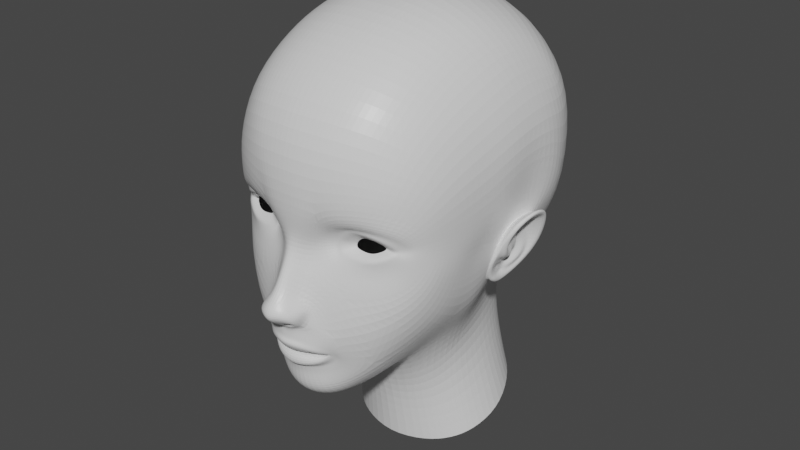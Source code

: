 # Source: Modelo_cabeza-OREJAS.blend  (saved by Blender 3.1.7; exported with 4.5.12 LTS)
import bpy
from mathutils import Matrix  # noqa: F401  (used for matrix-valued properties, if any)

bpy.ops.wm.read_factory_settings(use_empty=True)
scene = bpy.context.scene
scene.name = 'Scene'

# ---- collections
col_collection = bpy.data.collections.new('Collection'); scene.collection.children.link(col_collection)
col_vistas_referencia = bpy.data.collections.new('Vistas referencia'); col_collection.children.link(col_vistas_referencia)

# ---- materials (node trees are filled in below, after node groups)
mat_material = bpy.data.materials.new('Material')
mat_material.alpha_threshold = 0.0
mat_material.use_transparent_shadow = False
mat_material.line_color = (0.0, 0.0, 0.0, 1.0)

# ---- material node trees
mat_material.use_nodes = True; mat_material.node_tree.nodes.clear()
_N = mat_material.node_tree.nodes; _L = mat_material.node_tree.links
n0 = _N.new('ShaderNodeOutputMaterial'); n0.name = 'Material Output'; n0.location = (300, 300)
n1 = _N.new('ShaderNodeBsdfPrincipled'); n1.name = 'Principled BSDF'; n1.location = (10, 300)
n1.distribution = 'GGX'
n1.subsurface_method = 'RANDOM_WALK_SKIN'
n1.inputs[2].default_value = 0.4
n1.inputs[3].default_value = 1.45
n1.inputs[27].default_value = (0.0, 0.0, 0.0, 1.0)
n1.inputs[28].default_value = 1.0
_L.new(n1.outputs[0], n0.inputs[0])
n0.is_active_output = True

# ---- world
world_world = bpy.data.worlds.new('World'); scene.world = world_world
world_world.use_nodes = True; world_world.node_tree.nodes.clear()
_N = world_world.node_tree.nodes; _L = world_world.node_tree.links
n0 = _N.new('ShaderNodeOutputWorld'); n0.name = 'World Output'; n0.location = (300, 300)
n1 = _N.new('ShaderNodeBackground'); n1.name = 'Background'; n1.location = (10, 300)
n1.inputs[0].default_value = (0.05088, 0.05088, 0.05088, 1.0)
_L.new(n1.outputs[0], n0.inputs[0])
n0.is_active_output = True
world_world.color = (0.05088, 0.05088, 0.05088)
world_world.use_sun_shadow = False
world_world.sun_shadow_jitter_overblur = 0.0

# ---- meshes
me_cube = bpy.data.meshes.new('Cube')
me_cube.from_pydata([(0.4284, 0.1149, 1.706), (0.4789, 0.152, 1.985), (0.4416, -0.0964, 1.67), (0.5636, -0.1312, 1.914), (0.3775, 0.3472, 1.779), (0.4179, 0.4085, 2.028), (0.3083, 0.5007, 1.826), (0.3414, 0.5683, 2.06), (0.207, 0.5827, 1.85), (0.2333, 0.6476, 2.085), (0.3863, -0.2311, 1.525), (0.4905, -0.2912, 1.811), (0.2596, -0.3384, 1.418), (0.3446, -0.4805, 1.665), (0.0, -0.3951, 1.322), (0.0, -0.5123, 1.483), (0.1098, 0.6183, 1.857), (0.126, 0.6803, 2.09), (0.0, 0.6399, 1.861), (0.0, 0.7063, 2.088), (0.4524, 0.1588, 1.388), (0.4296, -0.0502, 1.291), (0.3948, 0.3637, 1.464), (0.3083, 0.5293, 1.52), (0.207, 0.604, 1.549), (0.3433, -0.1722, 1.219), (0.2272, -0.2637, 1.166), (0.0, -0.325, 1.13), (0.1174, 0.6347, 1.561), (0.0, 0.6515, 1.569), (0.5512, 0.2247, 0.9566), (0.5027, 0.007796, 0.8805), (0.4748, 0.4617, 1.055), (0.3276, 0.6273, 1.119), (0.1996, 0.6926, 1.14), (0.4092, -0.11, 0.8356), (0.2704, -0.2136, 0.8069), (0.0, -0.2871, 0.7896), (0.1111, 0.7119, 1.153), (0.0, 0.726, 1.154), (0.2785, -0.6854, 1.61), (0.0, -0.6531, 1.525), (0.2232, -0.8348, 1.563), (0.0, -0.8025, 1.515), (0.1312, -0.9533, 1.529), (0.0, -0.9937, 1.507), (0.1557, -1.044, 1.592), (0.0, -1.089, 1.578), (0.2681, -0.9311, 1.637), (0.5833, 0.01755, 2.103), (0.6671, -0.2146, 2.094), (0.5052, 0.5351, 2.238), (0.398, 0.6845, 2.272), (0.2702, 0.7639, 2.296), (0.6562, -0.382, 2.04), (0.4631, -0.6213, 1.833), (0.1466, 0.8202, 2.306), (0.0, 0.8441, 2.311), (0.384, -0.8004, 1.715), (0.5877, 0.3548, 2.216), (0.6255, 0.1861, 2.202), (0.5957, 0.6293, 2.444), (0.4649, 0.7912, 2.48), (0.3185, 0.8853, 2.497), (0.167, 0.9322, 2.505), (0.0, 0.9476, 2.504), (0.702, 0.4348, 2.404), (0.7036, 0.2591, 2.344), (0.7308, -0.28, 2.367), (0.7199, -0.377, 2.342), (0.7545, -0.2455, 2.526), (0.7436, -0.3462, 2.544), (0.8034, -0.1961, 2.622), (0.809, -0.2918, 2.745), (0.8034, -0.101, 2.684), (0.8237, -0.1288, 2.847), (0.8216, 0.4336, 2.677), (0.7875, 0.2652, 2.532), (0.8527, 0.2792, 2.852), (0.8364, 0.1874, 2.665), (0.8034, 0.05834, 2.695), (0.8237, 0.06385, 2.885), (0.69, 0.6699, 2.728), (0.8017, 0.4501, 3.189), (0.7035, 0.6406, 3.214), (0.5335, 0.8537, 2.761), (0.3788, 0.9427, 2.788), (0.2092, 0.999, 2.792), (0.0, 1.027, 2.798), (0.5575, 0.7814, 3.243), (0.3883, 0.8834, 3.276), (0.2203, 0.9367, 3.299), (0.0, 0.9799, 3.311), (0.8428, 0.2525, 3.19), (0.8537, 0.05052, 3.174), (0.8502, -0.1555, 3.132), (0.8237, -0.3244, 3.072), (0.7439, -0.2494, 3.439), (0.7285, -0.4738, 3.365), (0.7293, -0.02204, 3.503), (0.7168, 0.1949, 3.494), (0.7079, 0.3848, 3.45), (0.6235, 0.4446, 3.552), (0.4907, 0.5193, 3.641), (0.3328, 0.5748, 3.7), (0.1855, 0.6081, 3.732), (0.0, 0.6358, 3.747), (0.5741, -0.607, 3.544), (0.5815, -0.356, 3.647), (0.5828, -0.09169, 3.707), (0.5926, 0.1767, 3.673), (0.4431, -0.687, 3.633), (0.4412, -0.4143, 3.757), (0.4422, -0.1238, 3.812), (0.4526, 0.1842, 3.775), (0.3155, 0.196, 3.839), (0.3074, -0.1313, 3.867), (0.3134, -0.4543, 3.799), (0.317, -0.7359, 3.673), (0.1765, -0.7715, 3.694), (0.173, -0.4838, 3.831), (0.173, -0.1405, 3.902), (0.173, 0.2098, 3.877), (0.0, -0.7812, 3.703), (0.0, -0.4983, 3.837), (0.0, 0.2316, 3.891), (0.0, -0.1284, 3.915), (0.0, -1.121, 1.651), (0.1557, -1.078, 1.667), (0.2681, -1.001, 1.707), (0.4378, -0.9145, 1.85), (0.5725, -0.7621, 1.983), (0.6714, -0.615, 2.144), (0.7199, -0.5358, 2.357), (0.7436, -0.5064, 2.51), (0.7627, -0.5006, 2.679), (0.7941, -0.5453, 3.002), (0.6927, -0.7238, 3.241), (0.5741, -0.8495, 3.348), (0.4431, -0.9492, 3.422), (0.317, -1.008, 3.454), (0.1765, -1.038, 3.473), (0.0, -1.058, 3.475), (0.4535, -1.026, 2.124), (0.591, -0.9072, 2.208), (0.6729, -0.7786, 2.315), (0.7168, -0.6912, 2.445), (0.7217, -0.6475, 2.547), (0.7313, -0.6378, 2.672), (0.745, -0.7057, 2.907), (0.6539, -0.8783, 3.038), (0.5149, -1.003, 3.102), (0.3755, -1.087, 3.133), (0.2578, -1.139, 3.153), (0.1495, -1.164, 3.156), (0.0, -1.179, 3.162), (0.3335, -1.067, 2.357), (0.5315, -0.9604, 2.375), (0.6369, -0.8458, 2.439), (0.6801, -0.7767, 2.529), (0.6915, -0.748, 2.603), (0.6964, -0.7396, 2.679), (0.6895, -0.8104, 2.81), (0.5891, -0.9456, 2.888), (0.4535, -1.048, 2.911), (0.3144, -1.112, 2.894), (0.1849, -1.146, 2.846), (0.135, -1.094, 2.696), (0.1049, -1.068, 2.59), (0.1171, -1.108, 2.441), (0.04446, -1.177, 2.479), (0.04449, -1.121, 2.605), (0.08681, -1.136, 2.722), (0.09805, -1.17, 2.853), (0.0, -1.202, 2.499), (0.0, -1.143, 2.613), (0.0, -1.155, 2.736), (0.0, -1.171, 2.855), (0.0, -1.268, 2.39), (0.05884, -1.226, 2.354), (0.09491, -1.158, 2.312), (0.1888, -1.121, 2.25), (0.2908, -1.102, 2.068), (0.3291, -1.007, 1.877), (0.2236, -1.044, 1.788), (0.1241, -1.088, 1.75), (0.0, -1.121, 1.732), (0.05876, -1.203, 2.022), (0.0, -1.14, 1.805), (0.1443, -1.157, 2.206), (0.1213, -1.171, 2.133), (0.165, -1.164, 1.999), (0.2323, -1.103, 1.97), (0.2733, -1.05, 1.923), (0.1982, -1.068, 1.853), (0.1241, -1.105, 1.823), (0.0, -1.213, 2.012), (0.04184, -1.206, 2.1), (0.0, -1.2, 2.085), (0.103, -1.292, 2.254), (0.09968, -1.241, 2.291), (0.1528, -1.189, 2.245), (0.1116, -1.301, 2.217), (0.1293, -1.246, 2.186), (0.06395, -1.288, 2.305), (0.0, -1.327, 2.312), (0.05635, -1.336, 2.266), (0.0, -1.353, 2.273), (0.0, -1.361, 2.212), (0.04225, -1.351, 2.221), (0.0, -1.32, 2.176), (0.08511, -1.259, 2.159), (0.1053, -1.25, 2.153), (0.09, -1.224, 2.134), (0.06257, -1.223, 2.114), (0.0, -1.223, 2.11), (0.0385, -1.237, 2.129), (0.0, -1.242, 2.13), (0.0352, -1.272, 2.145), (0.07929, -1.199, 2.221), (0.09333, -1.198, 2.213), (0.0469, -1.189, 2.192), (0.04461, -1.208, 2.209), (0.07836, -1.222, 1.995), (0.165, -1.169, 1.958), (0.2112, -1.11, 1.941), (0.229, -1.084, 1.931), (0.1954, -1.11, 1.878), (0.1241, -1.167, 1.841), (0.0, -1.194, 1.817), (0.0, -1.238, 1.992), (0.0, -1.186, 1.925), (0.06794, -1.177, 1.922), (0.1601, -1.114, 1.927), (0.2017, -1.095, 1.927), (0.0, -1.184, 1.906), (0.09432, -1.166, 1.904), (0.1776, -1.099, 1.912), (0.229, -0.999, 1.921), (0.0, -1.116, 1.925), (0.06794, -1.107, 1.922), (0.1601, -1.044, 1.927), (0.2017, -1.025, 1.927), (0.0, -1.113, 1.906), (0.09432, -1.096, 1.904), (0.1776, -1.029, 1.912), (0.1769, -1.034, 2.675), (0.1742, -1.031, 2.593), (0.2279, -1.046, 2.512), (0.2276, -1.07, 2.755), (0.3164, -1.076, 2.8), (0.4263, -1.039, 2.814), (0.5515, -0.9701, 2.797), (0.6257, -0.8881, 2.752), (0.6552, -0.8169, 2.677), (0.6582, -0.816, 2.635), (0.6485, -0.8306, 2.585), (0.6091, -0.8735, 2.531), (0.4871, -0.9613, 2.474), (0.3466, -1.028, 2.462), (0.2658, -1.013, 2.739), (0.3365, -1.015, 2.772), (0.422, -1.001, 2.782), (0.5253, -0.9612, 2.767), (0.5917, -0.8934, 2.721), (0.6209, -0.846, 2.669), (0.6234, -0.8487, 2.64), (0.6185, -0.8657, 2.611), (0.577, -0.8989, 2.565), (0.4777, -0.9619, 2.528), (0.3612, -1.01, 2.519), (0.2584, -1.021, 2.552), (0.2152, -0.995, 2.604), (0.225, -0.9991, 2.673), (0.3585, -0.9949, 2.743), (0.3049, -0.9945, 2.707), (0.2593, -0.9836, 2.652), (0.2609, -0.9898, 2.61), (0.2812, -0.9916, 2.598), (0.3649, -0.9923, 2.583), (0.4632, -0.9765, 2.584), (0.5443, -0.9267, 2.624), (0.5638, -0.9084, 2.641), (0.5662, -0.899, 2.649), (0.5638, -0.899, 2.662), (0.5505, -0.923, 2.689), (0.5016, -0.9662, 2.73), (0.4224, -0.9907, 2.745), (0.3475, -1.005, 2.757), (0.4222, -0.9959, 2.764), (0.5135, -0.9637, 2.748), (0.5711, -0.9082, 2.705), (0.5923, -0.8725, 2.666), (0.5948, -0.8739, 2.645), (0.5911, -0.887, 2.626), (0.5607, -0.9128, 2.595), (0.4705, -0.9692, 2.556), (0.363, -1.001, 2.551), (0.2698, -1.006, 2.575), (0.238, -0.9924, 2.607), (0.2421, -0.9914, 2.662), (0.2853, -1.004, 2.723), (0.3892, -0.9463, 2.706), (0.3589, -0.946, 2.686), (0.3332, -0.9399, 2.655), (0.3341, -0.9434, 2.631), (0.3456, -0.9444, 2.624), (0.3928, -0.9448, 2.616), (0.4483, -0.9359, 2.616), (0.494, -0.9078, 2.639), (0.505, -0.8975, 2.649), (0.5064, -0.8921, 2.653), (0.505, -0.8921, 2.661), (0.4976, -0.9057, 2.676), (0.47, -0.9301, 2.699), (0.4252, -0.9439, 2.708), (0.6901, -0.1947, 2.213), (0.6563, -0.08671, 2.167), (0.6924, 0.03955, 2.244), (0.7273, 0.1093, 2.321), (0.7687, 0.1493, 2.459), (0.8215, 0.124, 2.603), (0.7302, -0.22, 2.341), (0.7659, -0.1916, 2.468), (0.7886, -0.1327, 2.58), (0.8033, -0.06713, 2.609), (0.8125, 0.05458, 2.621), (0.7171, -0.09316, 2.155), (0.9251, 0.05458, 2.695), (0.9133, 0.133, 2.621), (0.8673, 0.1656, 2.454), (0.8095, 0.1273, 2.314), (0.7582, 0.03308, 2.22), (0.9276, -0.0491, 2.714), (0.8741, -0.1688, 2.652), (0.7497, -0.2045, 2.35), (0.7039, -0.1852, 2.22), (0.81, -0.1992, 2.508), (0.9381, -0.0491, 2.667), (0.9356, 0.04239, 2.643), (0.9238, 0.07276, 2.611), (0.8778, 0.1046, 2.464), (0.82, 0.07986, 2.332), (0.7687, 0.003958, 2.241), (0.7276, -0.0891, 2.193), (0.7291, -0.1684, 2.242), (0.9069, -0.1444, 2.615), (0.7325, -0.1407, 2.307), (0.8427, -0.17, 2.51), (0.7813, -0.1786, 2.4), (0.7623, -0.1866, 2.375), (0.7431, -0.1429, 2.329), (0.7422, -0.1271, 2.328), (0.7286, -0.1234, 2.306), (0.7217, -0.09099, 2.275), (0.0, -1.133, 1.78), (0.2076, -1.059, 1.83), (0.2539, -1.103, 2.005), (0.1578, -1.167, 2.04), (0.2938, -1.034, 1.901), (0.1241, -1.099, 1.797), (0.05253, -1.204, 2.05), (0.0, -1.208, 2.038), (0.7607, -0.002269, 2.354), (0.7336, -0.04832, 2.301), (0.8023, 0.03092, 2.349), (0.7727, -0.0211, 2.29), (0.7096, -0.08205, 2.251), (0.2137, -1.09, 1.925), (0.7542, 0.0008371, 2.268), (0.7249, -0.08557, 2.228), (0.7949, 0.0695, 2.34), (0.7336, -0.1466, 2.206), (0.6732, -0.1407, 2.19), (0.7084, -0.1427, 2.182), (0.8098, 0.08502, 2.462), (0.8098, 0.04175, 2.578), (0.8098, -0.0542, 2.602), (0.8098, -0.1125, 2.575), (0.8098, -0.1461, 2.516), (0.8212, -0.1432, 2.441), (0.7836, -0.1344, 2.455), (0.809, -0.1671, 2.409), (0.8098, 0.03288, 2.58), (0.7661, -0.1456, 2.373), (0.7937, -0.1385, 2.379), (0.7607, 0.006761, 2.445), (0.7396, -0.08755, 2.339), (0.7321, -0.0547, 2.331), (0.8023, 0.04164, 2.449), (0.8023, -0.005204, 2.538), (0.7797, -0.04497, 2.53), (0.8053, -0.07476, 2.498), (0.7569, -0.01277, 2.372), (0.7935, -0.01316, 2.438), (0.8002, -0.2, 2.465), (0.7815, -0.08607, 2.445), (0.7818, -0.03775, 2.41), (0.7937, -0.09144, 2.366), (0.8041, -0.07968, 2.386), (0.8041, -0.113, 2.405), (0.7335, -0.1797, 2.304), (0.7583, -0.1612, 2.351), (0.7522, -0.1124, 2.332), (0.7195, -0.1144, 2.296), (0.6594, -0.08704, 2.167), (0.8097, -0.06621, 2.614), (0.8262, 0.1244, 2.604), (0.7737, 0.1501, 2.458), (0.7315, 0.1102, 2.32), (0.6958, 0.03922, 2.242), (0.8182, 0.05458, 2.624), (0.793, -0.1345, 2.583), (0.7682, -0.192, 2.471), (0.7314, -0.2206, 2.342), (0.6906, -0.1946, 2.212), (0.675, -0.1408, 2.19), (0.7677, -0.1922, 2.469), (0.6938, -0.08821, 2.176), (0.8634, -0.05769, 2.65), (0.8645, 0.1176, 2.601), (0.8182, 0.145, 2.454), (0.7711, 0.1082, 2.323), (0.7302, 0.03054, 2.242), (0.8663, 0.04787, 2.645), (0.8304, -0.1461, 2.606), (0.7886, -0.1874, 2.485), (0.7449, -0.2155, 2.351), (0.7003, -0.1854, 2.223), (0.697, -0.1368, 2.2), (0.7838, -0.1901, 2.472)], [], [(3, 2, 0, 1), (0, 4, 5, 1), (4, 6, 7, 5), (6, 8, 9, 7), (3, 11, 10, 2), (11, 13, 12, 10), (13, 15, 14, 12), (8, 16, 17, 9), (16, 18, 19, 17), (8, 24, 28, 16), (10, 25, 21, 2), (2, 21, 20, 0), (6, 23, 24, 8), (4, 22, 23, 6), (0, 20, 22, 4), (14, 27, 26, 12), (16, 28, 29, 18), (12, 26, 25, 10), (22, 32, 33, 23), (27, 37, 36, 26), (23, 33, 34, 24), (21, 31, 30, 20), (24, 34, 38, 28), (25, 35, 31, 21), (20, 30, 32, 22), (28, 38, 39, 29), (26, 36, 35, 25), (13, 40, 41, 15), (40, 42, 43, 41), (42, 44, 45, 43), (44, 46, 47, 45), (42, 48, 46, 44), (19, 57, 56, 17), (3, 50, 54, 11), (1, 49, 50, 3), (9, 53, 52, 7), (11, 54, 55, 13), (59, 1, 5, 51), (17, 56, 53, 9), (7, 52, 51, 5), (40, 58, 48, 42), (40, 13, 55, 58), (59, 60, 49, 1), (56, 64, 63, 53), (52, 62, 61, 51), (59, 66, 67, 60), (51, 61, 66, 59), (57, 65, 64, 56), (53, 63, 62, 52), (50, 68, 69, 54), (68, 70, 71, 69), (70, 72, 73, 71), (72, 74, 75, 73), (66, 76, 77, 67), (76, 78, 79, 77), (74, 80, 81, 75), (79, 78, 81, 80), (82, 76, 66, 61), (82, 84, 83, 76), (62, 85, 82, 61), (63, 86, 85, 62), (64, 87, 86, 63), (65, 88, 87, 64), (84, 82, 85, 89), (86, 90, 89, 85), (87, 91, 90, 86), (88, 92, 91, 87), (78, 76, 83, 93), (81, 78, 93, 94), (75, 81, 94, 95), (96, 73, 75, 95), (95, 97, 98, 96), (94, 99, 97, 95), (93, 100, 99, 94), (83, 101, 100, 93), (84, 102, 101, 83), (89, 103, 102, 84), (90, 104, 103, 89), (91, 105, 104, 90), (92, 106, 105, 91), (107, 98, 97, 108), (99, 109, 108, 97), (100, 110, 109, 99), (100, 101, 102, 110), (112, 111, 107, 108), (109, 113, 112, 108), (110, 114, 113, 109), (103, 114, 110, 102), (104, 115, 114, 103), (113, 114, 115, 116), (112, 113, 116, 117), (118, 111, 112, 117), (119, 118, 117, 120), (116, 121, 120, 117), (115, 122, 121, 116), (105, 122, 115, 104), (106, 125, 122, 105), (122, 125, 126, 121), (121, 126, 124, 120), (124, 123, 119, 120), (128, 127, 47, 46), (48, 129, 128, 46), (58, 130, 129, 48), (55, 131, 130, 58), (54, 132, 131, 55), (69, 133, 132, 54), (71, 134, 133, 69), (73, 135, 134, 71), (96, 136, 135, 73), (98, 137, 136, 96), (107, 138, 137, 98), (111, 139, 138, 107), (118, 140, 139, 111), (119, 141, 140, 118), (123, 142, 141, 119), (144, 143, 130, 131), (132, 145, 144, 131), (133, 146, 145, 132), (134, 147, 146, 133), (135, 148, 147, 134), (136, 149, 148, 135), (137, 150, 149, 136), (138, 151, 150, 137), (139, 152, 151, 138), (140, 153, 152, 139), (141, 154, 153, 140), (142, 155, 154, 141), (168, 171, 170, 169), (144, 157, 156, 143), (145, 158, 157, 144), (146, 159, 158, 145), (147, 160, 159, 146), (148, 161, 160, 147), (149, 162, 161, 148), (150, 163, 162, 149), (151, 164, 163, 150), (152, 165, 164, 151), (153, 166, 165, 152), (154, 173, 166, 153), (166, 173, 172, 167), (167, 172, 171, 168), (175, 174, 170, 171), (172, 176, 175, 171), (173, 177, 176, 172), (155, 177, 173, 154), (178, 179, 170, 174), (169, 170, 179, 180), (156, 169, 180, 181), (143, 156, 181, 182), (130, 143, 182, 183), (129, 130, 183, 184), (128, 129, 184, 185), (186, 127, 128, 185), (357, 192, 193, 359), (359, 193, 194, 356), (355, 186, 185, 360), (360, 185, 184, 356), (358, 357, 182, 190), (189, 190, 182, 181), (201, 189, 181, 180), (358, 361, 187, 191), (203, 201, 199, 202), (362, 361, 197, 198), (199, 201, 180, 200), (190, 189, 201, 203), (205, 204, 179, 178), (179, 204, 200, 180), (205, 207, 206, 204), (199, 200, 204, 206), (202, 199, 206, 209), (208, 209, 206, 207), (210, 218, 209, 208), (203, 202, 211, 212), (190, 203, 212, 213), (197, 190, 213, 214), (198, 197, 214, 215), (215, 214, 216, 217), (212, 216, 214, 213), (209, 218, 211, 202), (217, 216, 218, 210), (212, 211, 219, 220), (216, 212, 220, 221), (211, 218, 222, 219), (218, 216, 221, 222), (229, 188, 195, 228), (195, 194, 227, 228), (194, 193, 226, 227), (193, 192, 225, 226), (192, 191, 224, 225), (191, 187, 223, 224), (196, 230, 223, 187), (231, 232, 223, 230), (224, 223, 232, 233), (225, 224, 233, 234), (237, 236, 228, 227), (235, 229, 228, 236), (226, 225, 234, 368), (227, 226, 368, 237), (235, 236, 244, 243), (233, 232, 240, 241), (237, 368, 226, 238, 245), (236, 237, 245, 244), (234, 233, 241, 242), (232, 231, 239, 240), (226, 368, 234, 242, 238), (168, 247, 246, 167), (166, 167, 246, 249), (165, 166, 249, 250), (164, 165, 250, 251), (163, 164, 251, 252), (162, 163, 252, 253), (161, 162, 253, 254), (160, 161, 254, 255), (159, 160, 255, 256), (158, 159, 256, 257), (157, 158, 257, 258), (156, 157, 258, 259), (156, 259, 248, 169), (169, 248, 247, 168), (250, 249, 260, 261), (246, 273, 260, 249), (246, 247, 272, 273), (247, 248, 271, 272), (248, 259, 270, 271), (259, 258, 269, 270), (258, 257, 268, 269), (257, 256, 267, 268), (256, 255, 266, 267), (255, 254, 265, 266), (254, 253, 264, 265), (253, 252, 263, 264), (252, 251, 262, 263), (251, 250, 261, 262), (300, 276, 275, 301), (301, 275, 274, 288), (289, 288, 274, 287), (289, 287, 286, 290), (290, 286, 285, 291), (291, 285, 284, 292), (292, 284, 283, 293), (293, 283, 282, 294), (294, 282, 281, 295), (295, 281, 280, 296), (296, 280, 279, 297), (299, 277, 276, 300), (298, 278, 277, 299), (297, 279, 278, 298), (270, 297, 298, 271), (271, 298, 299, 272), (272, 299, 300, 273), (269, 296, 297, 270), (268, 295, 296, 269), (267, 294, 295, 268), (266, 293, 294, 267), (265, 292, 293, 266), (264, 291, 292, 265), (263, 290, 291, 264), (262, 289, 290, 263), (262, 261, 288, 289), (260, 301, 288, 261), (273, 300, 301, 260), (281, 282, 310, 309), (274, 275, 303, 302), (282, 283, 311, 310), (275, 276, 304, 303), (283, 284, 312, 311), (276, 277, 305, 304), (284, 285, 313, 312), (277, 278, 306, 305), (285, 286, 314, 313), (278, 279, 307, 306), (286, 287, 315, 314), (279, 280, 308, 307), (287, 274, 302, 315), (280, 281, 309, 308), (80, 74, 325, 326), (80, 326, 321, 79), (79, 321, 320, 77), (77, 320, 319, 67), (67, 319, 318, 60), (60, 318, 317, 49), (49, 317, 373, 316, 50), (68, 50, 316, 322), (70, 68, 322, 323), (72, 70, 323, 324), (74, 72, 324, 325), (420, 424, 328, 329), (418, 423, 332, 327), (423, 422, 331, 332), (422, 421, 330, 331), (421, 420, 329, 330), (419, 333, 328, 424), (425, 334, 333, 419), (429, 418, 327, 374), (413, 412, 324, 323), (430, 427, 335, 395), (428, 336, 335, 427), (344, 370, 345, 372), (327, 332, 343, 344), (332, 331, 342, 343), (331, 330, 341, 342), (330, 329, 340, 341), (329, 328, 339, 340), (328, 333, 338, 339), (334, 346, 338, 333), (337, 348, 346, 334), (401, 335, 336, 345), (401, 402, 350, 335), (354, 404, 401, 345), (196, 187, 361, 362), (190, 197, 361, 358), (191, 192, 357, 358), (195, 360, 356, 194), (188, 355, 360, 195), (183, 359, 356, 184), (182, 357, 359, 183), (352, 351, 347, 353), (354, 345, 370, 367), (369, 366, 367, 370), (371, 365, 366, 369), (366, 364, 354, 367), (365, 363, 364, 366), (342, 371, 369, 343), (343, 369, 370, 344), (428, 429, 374, 336), (327, 344, 372, 374), (374, 372, 345, 336), (341, 375, 371, 342), (340, 376, 375, 341), (339, 383, 376, 340), (338, 377, 383, 339), (346, 378, 377, 338), (348, 379, 378, 346), (379, 348, 380, 381), (364, 388, 387, 354), (403, 404, 354, 387), (403, 387, 384, 402), (384, 349, 350, 402), (382, 349, 384, 385), (363, 393, 388, 364), (386, 394, 393, 363), (365, 389, 386, 363), (365, 371, 375, 389), (376, 390, 389, 375), (386, 389, 390, 391), (386, 391, 392, 394), (377, 390, 376, 383), (378, 391, 390, 377), (379, 392, 391, 378), (349, 395, 335, 350), (337, 395, 349, 382), (337, 382, 380, 348), (380, 382, 385, 400), (385, 398, 399, 400), (396, 400, 399, 397), (380, 400, 396, 381), (381, 396, 392, 379), (394, 392, 396, 397), (394, 397, 393), (387, 388, 393, 397), (397, 399, 398, 387), (385, 384, 387, 398), (413, 323, 417), (347, 351, 402, 401), (351, 352, 403, 402), (352, 353, 404, 403), (353, 347, 401, 404), (426, 413, 417, 430), (316, 373, 416, 415), (316, 415, 414, 322), (323, 322, 414, 417), (426, 425, 412, 413), (373, 317, 405, 416), (324, 412, 406, 325), (325, 406, 411, 326), (320, 321, 407, 408), (319, 320, 408, 409), (318, 319, 409, 410), (317, 318, 410, 405), (321, 326, 411, 407), (337, 334, 425, 426), (337, 426, 430, 395), (415, 416, 429, 428), (415, 428, 427, 414), (417, 414, 427, 430), (416, 405, 418, 429), (412, 425, 419, 406), (406, 419, 424, 411), (408, 407, 420, 421), (409, 408, 421, 422), (410, 409, 422, 423), (405, 410, 423, 418), (407, 411, 424, 420)])
_uv = me_cube.uv_layers.new(name='UVMap')
_uv.uv.foreach_set('vector', [0.125, 0.5, 0.375, 0.5, 0.375, 0.5, 0.125, 0.5, 0.375, 0.5, 0.375, 0.5, 0.125, 0.5, 0.125, 0.5, 0.375, 0.5, 0.375, 0.5, 0.125, 0.5, 0.125, 0.5, 0.375, 0.5, 0.375, 0.5, 0.125, 0.5, 0.125, 0.5, 0.125, 0.5, 0.125, 0.5, 0.375, 0.5, 0.375, 0.5, 0.125, 0.5, 0.125, 0.5, 0.375, 0.5, 0.375, 0.5, 0.125, 0.5, 0.125, 0.5, 0.375, 0.5, 0.375, 0.5, 0.375, 0.5, 0.375, 0.5, 0.125, 0.5, 0.125, 0.5, 0.375, 0.5, 0.375, 0.5, 0.125, 0.5, 0.125, 0.5, 0.375, 0.5, 0.375, 0.5, 0.375, 0.5, 0.375, 0.5, 0.375, 0.5, 0.375, 0.5, 0.375, 0.5, 0.375, 0.5, 0.375, 0.5, 0.375, 0.5, 0.375, 0.5, 0.375, 0.5, 0.375, 0.5, 0.375, 0.5, 0.375, 0.5, 0.375, 0.5, 0.375, 0.5, 0.375, 0.5, 0.375, 0.5, 0.375, 0.5, 0.375, 0.5, 0.375, 0.5, 0.375, 0.5, 0.375, 0.5, 0.375, 0.5, 0.375, 0.5, 0.375, 0.5, 0.375, 0.5, 0.375, 0.5, 0.375, 0.5, 0.375, 0.5, 0.375, 0.5, 0.375, 0.5, 0.375, 0.5, 0.375, 0.5, 0.375, 0.5, 0.375, 0.5, 0.375, 0.5, 0.375, 0.5, 0.375, 0.5, 0.375, 0.5, 0.375, 0.5, 0.375, 0.5, 0.375, 0.5, 0.375, 0.5, 0.375, 0.5, 0.375, 0.5, 0.375, 0.5, 0.375, 0.5, 0.375, 0.5, 0.375, 0.5, 0.375, 0.5, 0.375, 0.5, 0.375, 0.5, 0.375, 0.5, 0.375, 0.5, 0.375, 0.5, 0.375, 0.5, 0.375, 0.5, 0.375, 0.5, 0.375, 0.5, 0.375, 0.5, 0.375, 0.5, 0.375, 0.5, 0.375, 0.5, 0.375, 0.5, 0.375, 0.5, 0.375, 0.5, 0.375, 0.5, 0.375, 0.5, 0.375, 0.5, 0.375, 0.5, 0.125, 0.5, 0.125, 0.5, 0.125, 0.5, 0.125, 0.5, 0.125, 0.5, 0.125, 0.5, 0.125, 0.5, 0.125, 0.5, 0.125, 0.5, 0.125, 0.5, 0.125, 0.5, 0.125, 0.5, 0.125, 0.5, 0.125, 0.5, 0.125, 0.5, 0.125, 0.5, 0.125, 0.5, 0.0, 0.0, 0.125, 0.5, 0.125, 0.5, 0.125, 0.5, 0.125, 0.5, 0.125, 0.5, 0.125, 0.5, 0.125, 0.5, 0.125, 0.5, 0.125, 0.5, 0.125, 0.5, 0.125, 0.5, 0.125, 0.5, 0.125, 0.5, 0.125, 0.5, 0.125, 0.5, 0.125, 0.5, 0.125, 0.5, 0.125, 0.5, 0.125, 0.5, 0.125, 0.5, 0.125, 0.5, 0.125, 0.5, 0.0, 0.0, 0.125, 0.5, 0.125, 0.5, 0.125, 0.5, 0.125, 0.5, 0.125, 0.5, 0.125, 0.5, 0.125, 0.5, 0.125, 0.5, 0.125, 0.5, 0.125, 0.5, 0.125, 0.5, 0.125, 0.5, 0.0, 0.0, 0.0, 0.0, 0.125, 0.5, 0.125, 0.5, 0.125, 0.5, 0.125, 0.5, 0.0, 0.0, 0.0, 0.0, 0.0, 0.0, 0.125, 0.5, 0.125, 0.5, 0.125, 0.5, 0.125, 0.5, 0.125, 0.5, 0.125, 0.5, 0.125, 0.5, 0.125, 0.5, 0.125, 0.5, 0.125, 0.5, 0.0, 0.0, 0.0, 0.0, 0.0, 0.0, 0.0, 0.0, 0.125, 0.5, 0.125, 0.5, 0.0, 0.0, 0.0, 0.0, 0.125, 0.5, 0.125, 0.5, 0.125, 0.5, 0.125, 0.5, 0.125, 0.5, 0.125, 0.5, 0.125, 0.5, 0.125, 0.5, 0.125, 0.5, 0.125, 0.5, 0.125, 0.5, 0.125, 0.5, 0.125, 0.5, 0.125, 0.5, 0.125, 0.5, 0.125, 0.5, 0.125, 0.5, 0.125, 0.5, 0.125, 0.5, 0.125, 0.5, 0.125, 0.5, 0.125, 0.5, 0.125, 0.5, 0.125, 0.5, 0.0, 0.0, 0.0, 0.0, 0.0, 0.0, 0.0, 0.0, 0.0, 0.0, 0.0, 0.0, 0.0, 0.0, 0.0, 0.0, 0.125, 0.5, 0.125, 0.5, 0.125, 0.5, 0.125, 0.5, 0.0, 0.0, 0.0, 0.0, 0.125, 0.5, 0.125, 0.5, 0.0, 0.0, 0.0, 0.0, 0.0, 0.0, 0.125, 0.5, 0.0, 0.0, 0.0, 0.0, 0.0, 0.0, 0.0, 0.0, 0.125, 0.5, 0.0, 0.0, 0.0, 0.0, 0.125, 0.5, 0.125, 0.5, 0.0, 0.0, 0.0, 0.0, 0.125, 0.5, 0.125, 0.5, 0.0, 0.0, 0.0, 0.0, 0.125, 0.5, 0.125, 0.5, 0.0, 0.0, 0.0, 0.0, 0.125, 0.5, 0.0, 0.0, 0.0, 0.0, 0.0, 0.0, 0.0, 0.0, 0.0, 0.0, 0.0, 0.0, 0.0, 0.0, 0.0, 0.0, 0.0, 0.0, 0.0, 0.0, 0.0, 0.0, 0.0, 0.0, 0.0, 0.0, 0.0, 0.0, 0.0, 0.0, 0.0, 0.0, 0.0, 0.0, 0.0, 0.0, 0.0, 0.0, 0.0, 0.0, 0.125, 0.5, 0.0, 0.0, 0.0, 0.0, 0.0, 0.0, 0.125, 0.5, 0.125, 0.5, 0.0, 0.0, 0.0, 0.0, 0.0, 0.0, 0.125, 0.5, 0.125, 0.5, 0.0, 0.0, 0.0, 0.0, 0.0, 0.0, 0.0, 0.0, 0.0, 0.0, 0.0, 0.0, 0.0, 0.0, 0.0, 0.0, 0.0, 0.0, 0.0, 0.0, 0.0, 0.0, 0.0, 0.0, 0.0, 0.0, 0.0, 0.0, 0.0, 0.0, 0.0, 0.0, 0.0, 0.0, 0.0, 0.0, 0.0, 0.0, 0.0, 0.0, 0.0, 0.0, 0.0, 0.0, 0.0, 0.0, 0.0, 0.0, 0.0, 0.0, 0.0, 0.0, 0.0, 0.0, 0.0, 0.0, 0.0, 0.0, 0.0, 0.0, 0.0, 0.0, 0.0, 0.0, 0.0, 0.0, 0.0, 0.0, 0.0, 0.0, 0.0, 0.0, 0.0, 0.0, 0.0, 0.0, 0.0, 0.0, 0.0, 0.0, 0.0, 0.0, 0.0, 0.0, 0.0, 0.0, 0.0, 0.0, 0.0, 0.0, 0.0, 0.0, 0.0, 0.0, 0.0, 0.0, 0.0, 0.0, 0.0, 0.0, 0.0, 0.0, 0.0, 0.0, 0.0, 0.0, 0.0, 0.0, 0.0, 0.0, 0.0, 0.0, 0.0, 0.0, 0.0, 0.0, 0.0, 0.0, 0.0, 0.0, 0.0, 0.0, 0.0, 0.0, 0.0, 0.0, 0.0, 0.0, 0.0, 0.0, 0.0, 0.0, 0.0, 0.0, 0.0, 0.0, 0.0, 0.0, 0.0, 0.0, 0.0, 0.0, 0.0, 0.0, 0.0, 0.0, 0.0, 0.0, 0.0, 0.0, 0.0, 0.0, 0.0, 0.0, 0.0, 0.0, 0.0, 0.0, 0.0, 0.0, 0.0, 0.0, 0.0, 0.0, 0.0, 0.0, 0.0, 0.0, 0.0, 0.0, 0.0, 0.0, 0.0, 0.0, 0.0, 0.0, 0.0, 0.0, 0.0, 0.0, 0.0, 0.0, 0.0, 0.0, 0.0, 0.0, 0.0, 0.0, 0.0, 0.0, 0.0, 0.0, 0.0, 0.0, 0.0, 0.0, 0.0, 0.0, 0.0, 0.0, 0.0, 0.0, 0.0, 0.0, 0.0, 0.0, 0.0, 0.0, 0.0, 0.0, 0.0, 0.0, 0.0, 0.0, 0.0, 0.0, 0.0, 0.0, 0.0, 0.0, 0.0, 0.0, 0.0, 0.0, 0.0, 0.0, 0.0, 0.0, 0.0, 0.0, 0.0, 0.0, 0.0, 0.0, 0.0, 0.0, 0.0, 0.0, 0.125, 0.5, 0.125, 0.5, 0.0, 0.0, 0.0, 0.0, 0.0, 0.0, 0.125, 0.5, 0.0, 0.0, 0.0, 0.0, 0.0, 0.0, 0.0, 0.0, 0.125, 0.5, 0.0, 0.0, 0.0, 0.0, 0.0, 0.0, 0.125, 0.5, 0.0, 0.0, 0.0, 0.0, 0.125, 0.5, 0.125, 0.5, 0.0, 0.0, 0.0, 0.0, 0.125, 0.5, 0.125, 0.5, 0.0, 0.0, 0.0, 0.0, 0.125, 0.5, 0.125, 0.5, 0.0, 0.0, 0.0, 0.0, 0.125, 0.5, 0.0, 0.0, 0.0, 0.0, 0.0, 0.0, 0.125, 0.5, 0.0, 0.0, 0.0, 0.0, 0.0, 0.0, 0.0, 0.0, 0.0, 0.0, 0.0, 0.0, 0.0, 0.0, 0.0, 0.0, 0.0, 0.0, 0.0, 0.0, 0.0, 0.0, 0.0, 0.0, 0.0, 0.0, 0.0, 0.0, 0.0, 0.0, 0.0, 0.0, 0.0, 0.0, 0.0, 0.0, 0.0, 0.0, 0.0, 0.0, 0.0, 0.0, 0.0, 0.0, 0.0, 0.0, 0.0, 0.0, 0.0, 0.0, 0.0, 0.0, 0.0, 0.0, 0.0, 0.0, 0.0, 0.0, 0.0, 0.0, 0.0, 0.0, 0.0, 0.0, 0.0, 0.0, 0.0, 0.0, 0.0, 0.0, 0.0, 0.0, 0.0, 0.0, 0.0, 0.0, 0.0, 0.0, 0.0, 0.0, 0.0, 0.0, 0.0, 0.0, 0.0, 0.0, 0.0, 0.0, 0.0, 0.0, 0.0, 0.0, 0.0, 0.0, 0.0, 0.0, 0.0, 0.0, 0.0, 0.0, 0.0, 0.0, 0.0, 0.0, 0.0, 0.0, 0.0, 0.0, 0.0, 0.0, 0.0, 0.0, 0.0, 0.0, 0.0, 0.0, 0.0, 0.0, 0.0, 0.0, 0.0, 0.0, 0.0, 0.0, 0.0, 0.0, 0.0, 0.0, 0.0, 0.0, 0.0, 0.0, 0.0, 0.0, 0.0, 0.0, 0.0, 0.0, 0.0, 0.0, 0.0, 0.0, 0.0, 0.0, 0.0, 0.0, 0.0, 0.0, 0.0, 0.0, 0.0, 0.0, 0.0, 0.0, 0.0, 0.0, 0.0, 0.0, 0.0, 0.0, 0.0, 0.0, 0.0, 0.0, 0.0, 0.0, 0.0, 0.0, 0.0, 0.0, 0.0, 0.0, 0.0, 0.0, 0.0, 0.0, 0.0, 0.0, 0.0, 0.0, 0.0, 0.0, 0.0, 0.0, 0.0, 0.0, 0.0, 0.0, 0.0, 0.0, 0.0, 0.0, 0.0, 0.0, 0.0, 0.0, 0.0, 0.0, 0.0, 0.0, 0.0, 0.0, 0.0, 0.0, 0.0, 0.0, 0.0, 0.0, 0.0, 0.0, 0.0, 0.0, 0.0, 0.0, 0.0, 0.0, 0.0, 0.0, 0.0, 0.0, 0.0, 0.0, 0.0, 0.0, 0.0, 0.0, 0.0, 0.0, 0.0, 0.0, 0.0, 0.0, 0.0, 0.0, 0.0, 0.0, 0.0, 0.0, 0.0, 0.0, 0.0, 0.0, 0.0, 0.0, 0.0, 0.0, 0.0, 0.0, 0.0, 0.0, 0.0, 0.0, 0.0, 0.0, 0.0, 0.0, 0.0, 0.0, 0.0, 0.0, 0.0, 0.0, 0.0, 0.0, 0.0, 0.0, 0.0, 0.0, 0.0, 0.0, 0.0, 0.0, 0.0, 0.0, 0.0, 0.0, 0.0, 0.0, 0.0, 0.0, 0.0, 0.0, 0.0, 0.0, 0.0, 0.0, 0.0, 0.0, 0.0, 0.0, 0.0, 0.0, 0.0, 0.0, 0.0, 0.0, 0.0, 0.0, 0.0, 0.0, 0.0, 0.0, 0.0, 0.0, 0.0, 0.0, 0.0, 0.0, 0.0, 0.0, 0.0, 0.0, 0.0, 0.0, 0.0, 0.0, 0.0, 0.0, 0.0, 0.0, 0.0, 0.0, 0.0, 0.0, 0.0, 0.0, 0.0, 0.0, 0.0, 0.0, 0.0, 0.0, 0.0, 0.0, 0.0, 0.0, 0.0, 0.0, 0.0, 0.0, 0.0, 0.0, 0.0, 0.0, 0.0, 0.0, 0.0, 0.0, 0.0, 0.0, 0.0, 0.0, 0.0, 0.0, 0.0, 0.0, 0.0, 0.0, 0.0, 0.0, 0.0, 0.0, 0.0, 0.0, 0.0, 0.0, 0.0, 0.0, 0.0, 0.0, 0.0, 0.0, 0.0, 0.0, 0.0, 0.0, 0.0, 0.0, 0.0, 0.0, 0.0, 0.0, 0.0, 0.0, 0.0, 0.0, 0.0, 0.0, 0.0, 0.0, 0.0, 0.0, 0.0, 0.0, 0.0, 0.0, 0.0, 0.0, 0.0, 0.0, 0.0, 0.0, 0.0, 0.0, 0.0, 0.0, 0.0, 0.0, 0.0, 0.0, 0.0, 0.0, 0.0, 0.0, 0.0, 0.0, 0.0, 0.0, 0.0, 0.0, 0.0, 0.0, 0.0, 0.0, 0.0, 0.0, 0.0, 0.0, 0.0, 0.0, 0.0, 0.0, 0.0, 0.0, 0.0, 0.0, 0.0, 0.0, 0.0, 0.0, 0.0, 0.0, 0.0, 0.0, 0.0, 0.0, 0.0, 0.0, 0.0, 0.0, 0.0, 0.0, 0.0, 0.0, 0.0, 0.0, 0.0, 0.0, 0.0, 0.0, 0.0, 0.0, 0.0, 0.0, 0.0, 0.0, 0.0, 0.0, 0.0, 0.0, 0.0, 0.0, 0.0, 0.0, 0.0, 0.0, 0.0, 0.0, 0.0, 0.0, 0.0, 0.0, 0.0, 0.0, 0.0, 0.0, 0.0, 0.0, 0.0, 0.0, 0.0, 0.0, 0.0, 0.0, 0.0, 0.0, 0.0, 0.0, 0.0, 0.0, 0.0, 0.0, 0.0, 0.0, 0.0, 0.0, 0.0, 0.0, 0.0, 0.0, 0.0, 0.0, 0.0, 0.0, 0.0, 0.0, 0.0, 0.0, 0.0, 0.0, 0.0, 0.0, 0.0, 0.0, 0.0, 0.0, 0.0, 0.0, 0.0, 0.0, 0.0, 0.0, 0.0, 0.0, 0.0, 0.0, 0.0, 0.0, 0.0, 0.0, 0.0, 0.0, 0.0, 0.0, 0.0, 0.0, 0.0, 0.0, 0.0, 0.0, 0.0, 0.0, 0.0, 0.0, 0.0, 0.0, 0.0, 0.0, 0.0, 0.0, 0.0, 0.0, 0.0, 0.0, 0.0, 0.0, 0.0, 0.0, 0.0, 0.0, 0.0, 0.0, 0.0, 0.0, 0.0, 0.0, 0.0, 0.0, 0.0, 0.0, 0.0, 0.0, 0.0, 0.0, 0.0, 0.0, 0.0, 0.0, 0.0, 0.0, 0.0, 0.0, 0.0, 0.0, 0.0, 0.0, 0.0, 0.0, 0.0, 0.0, 0.0, 0.0, 0.0, 0.0, 0.0, 0.0, 0.0, 0.0, 0.0, 0.0, 0.0, 0.0, 0.0, 0.0, 0.0, 0.0, 0.0, 0.0, 0.0, 0.0, 0.0, 0.0, 0.0, 0.0, 0.0, 0.0, 0.0, 0.0, 0.0, 0.0, 0.0, 0.0, 0.0, 0.0, 0.0, 0.0, 0.0, 0.0, 0.0, 0.0, 0.0, 0.0, 0.0, 0.0, 0.0, 0.0, 0.0, 0.0, 0.0, 0.0, 0.0, 0.0, 0.0, 0.0, 0.0, 0.0, 0.0, 0.0, 0.0, 0.0, 0.0, 0.0, 0.0, 0.0, 0.0, 0.0, 0.0, 0.0, 0.0, 0.0, 0.0, 0.0, 0.0, 0.0, 0.0, 0.0, 0.0, 0.0, 0.0, 0.0, 0.0, 0.0, 0.0, 0.0, 0.0, 0.0, 0.0, 0.0, 0.0, 0.0, 0.0, 0.0, 0.0, 0.0, 0.0, 0.0, 0.0, 0.0, 0.0, 0.0, 0.0, 0.0, 0.0, 0.0, 0.0, 0.0, 0.0, 0.0, 0.0, 0.0, 0.0, 0.0, 0.0, 0.0, 0.0, 0.0, 0.0, 0.0, 0.0, 0.0, 0.0, 0.0, 0.0, 0.0, 0.0, 0.0, 0.0, 0.0, 0.0, 0.0, 0.0, 0.0, 0.0, 0.0, 0.0, 0.0, 0.0, 0.0, 0.0, 0.0, 0.0, 0.0, 0.0, 0.0, 0.0, 0.0, 0.0, 0.0, 0.0, 0.0, 0.0, 0.0, 0.0, 0.0, 0.0, 0.0, 0.0, 0.0, 0.0, 0.0, 0.0, 0.0, 0.0, 0.0, 0.0, 0.0, 0.0, 0.0, 0.0, 0.0, 0.0, 0.0, 0.0, 0.0, 0.0, 0.0, 0.0, 0.0, 0.0, 0.0, 0.0, 0.0, 0.0, 0.0, 0.0, 0.0, 0.0, 0.0, 0.0, 0.0, 0.0, 0.0, 0.0, 0.0, 0.0, 0.0, 0.0, 0.0, 0.0, 0.0, 0.0, 0.0, 0.0, 0.0, 0.0, 0.0, 0.0, 0.0, 0.0, 0.0, 0.0, 0.0, 0.0, 0.0, 0.0, 0.0, 0.0, 0.0, 0.0, 0.0, 0.0, 0.0, 0.0, 0.0, 0.0, 0.0, 0.0, 0.0, 0.0, 0.0, 0.0, 0.0, 0.0, 0.0, 0.0, 0.0, 0.0, 0.0, 0.0, 0.0, 0.0, 0.0, 0.0, 0.0, 0.0, 0.0, 0.0, 0.0, 0.0, 0.0, 0.0, 0.0, 0.0, 0.0, 0.0, 0.0, 0.0, 0.0, 0.0, 0.0, 0.0, 0.0, 0.0, 0.0, 0.0, 0.0, 0.0, 0.0, 0.0, 0.0, 0.0, 0.0, 0.0, 0.0, 0.0, 0.0, 0.0, 0.0, 0.0, 0.0, 0.0, 0.0, 0.0, 0.0, 0.0, 0.0, 0.0, 0.0, 0.0, 0.0, 0.0, 0.0, 0.0, 0.0, 0.0, 0.0, 0.0, 0.0, 0.0, 0.0, 0.0, 0.0, 0.0, 0.0, 0.0, 0.0, 0.0, 0.0, 0.0, 0.0, 0.0, 0.0, 0.0, 0.0, 0.0, 0.0, 0.0, 0.0, 0.0, 0.0, 0.0, 0.0, 0.0, 0.0, 0.0, 0.0, 0.0, 0.0, 0.0, 0.0, 0.0, 0.0, 0.0, 0.0, 0.0, 0.0, 0.0, 0.0, 0.0, 0.0, 0.0, 0.0, 0.0, 0.0, 0.0, 0.0, 0.0, 0.0, 0.0, 0.0, 0.0, 0.0, 0.0, 0.0, 0.0, 0.0, 0.0, 0.0, 0.0, 0.0, 0.0, 0.0, 0.0, 0.0, 0.0, 0.0, 0.0, 0.0, 0.0, 0.0, 0.0, 0.0, 0.0, 0.0, 0.0, 0.0, 0.0, 0.0, 0.0, 0.0, 0.0, 0.0, 0.0, 0.0, 0.0, 0.0, 0.0, 0.0, 0.0, 0.0, 0.0, 0.0, 0.0, 0.0, 0.0, 0.0, 0.0, 0.0, 0.0, 0.0, 0.0, 0.0, 0.0, 0.0, 0.0, 0.0, 0.0, 0.0, 0.0, 0.0, 0.0, 0.0, 0.0, 0.0, 0.0, 0.0, 0.0, 0.0, 0.0, 0.0, 0.0, 0.0, 0.0, 0.0, 0.0, 0.0, 0.0, 0.0, 0.0, 0.0, 0.0, 0.0, 0.0, 0.0, 0.0, 0.0, 0.0, 0.0, 0.0, 0.0, 0.0, 0.0, 0.0, 0.0, 0.0, 0.0, 0.0, 0.0, 0.0, 0.0, 0.0, 0.0, 0.0, 0.0, 0.0, 0.0, 0.0, 0.0, 0.0, 0.0, 0.0, 0.0, 0.0, 0.0, 0.0, 0.0, 0.0, 0.0, 0.0, 0.0, 0.0, 0.0, 0.0, 0.0, 0.0, 0.0, 0.0, 0.0, 0.0, 0.0, 0.0, 0.0, 0.0, 0.0, 0.0, 0.0, 0.0, 0.0, 0.0, 0.0, 0.0, 0.0, 0.0, 0.0, 0.0, 0.0, 0.0, 0.0, 0.0, 0.0, 0.0, 0.0, 0.0, 0.0, 0.0, 0.0, 0.0, 0.0, 0.0, 0.0, 0.0, 0.0, 0.0, 0.0, 0.0, 0.0, 0.0, 0.0, 0.0, 0.0, 0.0, 0.0, 0.0, 0.0, 0.0, 0.0, 0.0, 0.0, 0.0, 0.0, 0.0, 0.0, 0.0, 0.0, 0.0, 0.0, 0.0, 0.0, 0.0, 0.0, 0.0, 0.0, 0.0, 0.0, 0.0, 0.0, 0.0, 0.0, 0.0, 0.0, 0.0, 0.0, 0.0, 0.0, 0.0, 0.0, 0.0, 0.0, 0.0, 0.0, 0.0, 0.0, 0.0, 0.0, 0.0, 0.0, 0.0, 0.0, 0.0, 0.0, 0.0, 0.0, 0.0, 0.0, 0.0, 0.0, 0.0, 0.0, 0.0, 0.0, 0.0, 0.0, 0.0, 0.0, 0.0, 0.0, 0.0, 0.0, 0.0, 0.0, 0.0, 0.0, 0.0, 0.0, 0.0, 0.0, 0.0, 0.0, 0.0, 0.0, 0.0, 0.0, 0.0, 0.0, 0.0, 0.0, 0.0, 0.0, 0.0, 0.0, 0.0, 0.0, 0.0, 0.0, 0.0, 0.0, 0.0, 0.0, 0.0, 0.0, 0.0, 0.0, 0.0, 0.0, 0.0, 0.0, 0.0, 0.0, 0.0, 0.0, 0.0, 0.0, 0.0, 0.0, 0.0, 0.0, 0.0, 0.0, 0.0, 0.0, 0.0, 0.0, 0.0, 0.0, 0.0, 0.0, 0.0, 0.0, 0.0, 0.0, 0.0, 0.0, 0.0, 0.0, 0.0, 0.0, 0.0, 0.0, 0.0, 0.0, 0.0, 0.0, 0.0, 0.0, 0.0, 0.0, 0.0, 0.0, 0.0, 0.0, 0.0, 0.0, 0.0, 0.0, 0.0, 0.0, 0.0, 0.0, 0.0, 0.0, 0.0, 0.0, 0.0, 0.0, 0.0, 0.0, 0.0, 0.0, 0.0, 0.0, 0.0, 0.0, 0.0, 0.0, 0.0, 0.0, 0.0, 0.0, 0.0, 0.0, 0.0, 0.0, 0.0, 0.0, 0.0, 0.0, 0.0, 0.0, 0.0, 0.0, 0.0, 0.0, 0.0, 0.0, 0.0, 0.0, 0.0, 0.0, 0.0, 0.0, 0.0, 0.0, 0.0, 0.0, 0.0, 0.0, 0.0, 0.0, 0.0, 0.0, 0.0, 0.0, 0.125, 0.5, 0.125, 0.5, 0.0, 0.0, 0.0, 0.0, 0.125, 0.5, 0.0, 0.0, 0.0, 0.0, 0.0, 0.0, 0.0, 0.0, 0.0, 0.0, 0.0, 0.0, 0.0, 0.0, 0.0, 0.0, 0.0, 0.0, 0.0, 0.0, 0.0, 0.0, 0.0, 0.0, 0.0, 0.0, 0.0, 0.0, 0.0, 0.0, 0.0, 0.0, 0.0, 0.0, 0.0, 0.0, 0.125, 0.5, 0.125, 0.5, 0.0, 0.0, 0.0, 0.0, 0.0, 0.0, 0.125, 0.5, 0.125, 0.5, 0.125, 0.5, 0.0, 0.0, 0.0, 0.0, 0.125, 0.5, 0.125, 0.5, 0.0, 0.0, 0.0, 0.0, 0.125, 0.5, 0.125, 0.5, 0.0, 0.0, 0.0, 0.0, 0.125, 0.5, 0.125, 0.5, 0.0, 0.0, 0.0, 0.0, 0.0, 0.0, 0.0, 0.0, 0.0, 0.0, 0.0, 0.0, 0.0, 0.0, 0.0, 0.0, 0.0, 0.0, 0.0, 0.0, 0.0, 0.0, 0.0, 0.0, 0.0, 0.0, 0.0, 0.0, 0.0, 0.0, 0.0, 0.0, 0.0, 0.0, 0.0, 0.0, 0.0, 0.0, 0.0, 0.0, 0.0, 0.0, 0.0, 0.0, 0.0, 0.0, 0.0, 0.0, 0.0, 0.0, 0.0, 0.0, 0.0, 0.0, 0.0, 0.0, 0.0, 0.0, 0.0, 0.0, 0.0, 0.0, 0.0, 0.0, 0.0, 0.0, 0.0, 0.0, 0.0, 0.0, 0.0, 0.0, 0.0, 0.0, 0.0, 0.0, 0.0, 0.0, 0.0, 0.0, 0.0, 0.0, 0.0, 0.0, 0.0, 0.0, 0.0, 0.0, 0.0, 0.0, 0.0, 0.0, 0.0, 0.0, 0.0, 0.0, 0.0, 0.0, 0.0, 0.0, 0.0, 0.0, 0.0, 0.0, 0.0, 0.0, 0.0, 0.0, 0.0, 0.0, 0.0, 0.0, 0.0, 0.0, 0.0, 0.0, 0.0, 0.0, 0.0, 0.0, 0.0, 0.0, 0.0, 0.0, 0.0, 0.0, 0.0, 0.0, 0.0, 0.0, 0.0, 0.0, 0.0, 0.0, 0.0, 0.0, 0.0, 0.0, 0.0, 0.0, 0.0, 0.0, 0.0, 0.0, 0.0, 0.0, 0.0, 0.0, 0.0, 0.0, 0.0, 0.0, 0.0, 0.0, 0.0, 0.0, 0.0, 0.0, 0.0, 0.0, 0.0, 0.0, 0.0, 0.0, 0.0, 0.0, 0.0, 0.0, 0.0, 0.0, 0.0, 0.0, 0.0, 0.0, 0.0, 0.0, 0.0, 0.0, 0.0, 0.0, 0.0, 0.0, 0.0, 0.0, 0.0, 0.0, 0.0, 0.0, 0.0, 0.0, 0.0, 0.0, 0.0, 0.0, 0.0, 0.0, 0.0, 0.0, 0.0, 0.0, 0.0, 0.0, 0.0, 0.0, 0.0, 0.0, 0.0, 0.0, 0.0, 0.0, 0.0, 0.0, 0.0, 0.0, 0.0, 0.0, 0.0, 0.0, 0.0, 0.0, 0.0, 0.0, 0.0, 0.0, 0.0, 0.0, 0.0, 0.0, 0.0, 0.0, 0.0, 0.0, 0.0, 0.0, 0.0, 0.0, 0.0, 0.0, 0.0, 0.0, 0.0, 0.0, 0.0, 0.0, 0.0, 0.0, 0.0, 0.0, 0.0, 0.0, 0.0, 0.0, 0.0, 0.0, 0.0, 0.0, 0.0, 0.0, 0.0, 0.0, 0.0, 0.0, 0.0, 0.0, 0.0, 0.0, 0.0, 0.0, 0.0, 0.0, 0.0, 0.0, 0.0, 0.0, 0.0, 0.0, 0.0, 0.0, 0.0, 0.0, 0.0, 0.0, 0.0, 0.0, 0.0, 0.0, 0.0, 0.0, 0.0, 0.0, 0.0, 0.0, 0.0, 0.0, 0.0, 0.0, 0.0, 0.0, 0.0, 0.0, 0.0, 0.0, 0.0, 0.0, 0.0, 0.0, 0.0, 0.0, 0.0, 0.0, 0.0, 0.0, 0.0, 0.0, 0.0, 0.0, 0.0, 0.0, 0.0, 0.0, 0.0, 0.0, 0.0, 0.0, 0.0, 0.0, 0.0, 0.0, 0.0, 0.0, 0.0, 0.0, 0.0, 0.0, 0.0, 0.0, 0.0, 0.0, 0.0, 0.0, 0.0, 0.0, 0.0, 0.0, 0.0, 0.0, 0.0, 0.0, 0.0, 0.0, 0.0, 0.0, 0.0, 0.0, 0.0, 0.0, 0.0, 0.0, 0.0, 0.0, 0.0, 0.0, 0.0, 0.0, 0.0, 0.0, 0.0, 0.0, 0.0, 0.0, 0.0, 0.0, 0.0, 0.0, 0.0, 0.0, 0.0, 0.0, 0.0, 0.0, 0.0, 0.0, 0.0, 0.0, 0.0, 0.0, 0.0, 0.0, 0.0, 0.0, 0.0, 0.0, 0.0, 0.0, 0.0, 0.0, 0.0, 0.0, 0.0, 0.0, 0.0, 0.0, 0.0, 0.0, 0.0, 0.0, 0.0, 0.0, 0.0, 0.0, 0.0, 0.0, 0.0, 0.0, 0.0, 0.0, 0.0, 0.0, 0.0, 0.0, 0.0, 0.0, 0.0, 0.0, 0.0, 0.0, 0.0, 0.0, 0.0, 0.0, 0.0, 0.0, 0.0, 0.0, 0.0, 0.0, 0.0, 0.0, 0.0, 0.0, 0.0, 0.0, 0.0, 0.0, 0.0, 0.0, 0.0, 0.0, 0.0, 0.0, 0.0, 0.0, 0.0, 0.0, 0.0, 0.0, 0.0, 0.0, 0.0, 0.0, 0.0, 0.0, 0.0, 0.0, 0.0, 0.0, 0.0, 0.0, 0.0, 0.0, 0.0, 0.0, 0.0, 0.0, 0.0, 0.0, 0.0, 0.0, 0.0, 0.0, 0.0, 0.0, 0.0, 0.0, 0.0, 0.0, 0.0, 0.0, 0.0, 0.0, 0.0, 0.0, 0.0, 0.0, 0.0, 0.0, 0.0, 0.0, 0.0, 0.0, 0.0, 0.0, 0.0, 0.0, 0.0, 0.0, 0.0, 0.0, 0.0, 0.0, 0.0, 0.0, 0.0, 0.0, 0.0, 0.0, 0.0, 0.0, 0.0, 0.0, 0.0, 0.0, 0.0, 0.0, 0.0, 0.0, 0.0, 0.0, 0.0, 0.0, 0.0, 0.0, 0.0, 0.0, 0.0, 0.0, 0.0, 0.0, 0.0, 0.0, 0.0, 0.0, 0.0, 0.0, 0.0, 0.0, 0.0, 0.0, 0.0, 0.0, 0.0, 0.0, 0.0, 0.0, 0.0, 0.0, 0.0, 0.0, 0.0, 0.0, 0.0, 0.0, 0.0, 0.0, 0.0, 0.0, 0.0, 0.0, 0.0, 0.0, 0.0, 0.0, 0.0, 0.0, 0.0, 0.0, 0.0, 0.0, 0.0, 0.0, 0.0, 0.0, 0.0, 0.0, 0.0, 0.0, 0.0, 0.0, 0.0, 0.0, 0.0, 0.0, 0.0, 0.0, 0.0, 0.0, 0.0, 0.0, 0.0, 0.0, 0.0, 0.0, 0.0, 0.0, 0.0, 0.0, 0.0, 0.0, 0.0, 0.0, 0.0, 0.0, 0.0, 0.0, 0.0, 0.0, 0.0, 0.0, 0.0, 0.0, 0.0, 0.0, 0.0, 0.0, 0.0, 0.0, 0.0, 0.0, 0.0, 0.0, 0.0, 0.0, 0.0, 0.0, 0.0, 0.0, 0.0, 0.0, 0.0, 0.0, 0.0, 0.0, 0.0, 0.0, 0.0, 0.0, 0.0, 0.0, 0.0, 0.0, 0.0, 0.0, 0.0, 0.0, 0.0, 0.0, 0.0, 0.0, 0.0, 0.0, 0.0, 0.0, 0.0, 0.0, 0.0, 0.0, 0.0, 0.0, 0.0, 0.0, 0.0, 0.0, 0.0, 0.0, 0.0, 0.0, 0.0, 0.0, 0.0, 0.0, 0.0, 0.0, 0.0, 0.0, 0.0, 0.0, 0.0, 0.0, 0.0, 0.0, 0.0, 0.0, 0.0, 0.0, 0.0, 0.0, 0.0, 0.0, 0.0, 0.0, 0.0, 0.0, 0.0, 0.0, 0.0, 0.0, 0.0, 0.0, 0.0, 0.0, 0.0, 0.0, 0.0, 0.0, 0.0, 0.0, 0.0, 0.0, 0.0, 0.0, 0.0, 0.0, 0.0, 0.0, 0.0, 0.0, 0.0, 0.0, 0.0, 0.0, 0.0, 0.0, 0.0, 0.0, 0.0, 0.0, 0.0, 0.0, 0.0, 0.0, 0.0, 0.0, 0.0, 0.0, 0.0, 0.0, 0.0, 0.0, 0.0, 0.0, 0.0, 0.0, 0.0, 0.0, 0.0, 0.0, 0.0, 0.0, 0.0, 0.0, 0.0, 0.0, 0.0, 0.0, 0.0, 0.0, 0.0, 0.0, 0.0, 0.0, 0.0, 0.0, 0.0, 0.0, 0.0, 0.0, 0.0, 0.0, 0.0, 0.0, 0.0, 0.0, 0.0, 0.0, 0.0, 0.0, 0.0, 0.0, 0.0, 0.0, 0.0, 0.0, 0.0, 0.0, 0.0, 0.0, 0.0, 0.0, 0.0, 0.0, 0.0, 0.0, 0.0, 0.0, 0.0, 0.0, 0.0, 0.0, 0.0, 0.0, 0.0, 0.0, 0.0, 0.0, 0.0, 0.0, 0.0, 0.0, 0.0, 0.0, 0.0, 0.0, 0.0, 0.0, 0.0, 0.0, 0.0, 0.0, 0.0, 0.0, 0.0, 0.0, 0.0, 0.0, 0.0, 0.0, 0.0, 0.0, 0.0, 0.0, 0.0, 0.0, 0.0, 0.0, 0.0, 0.0, 0.0, 0.0, 0.0, 0.0, 0.0, 0.0, 0.0, 0.0, 0.0, 0.0])
me_cube.materials.append(mat_material)
me_cube.use_remesh_preserve_volume = False
me_cube.use_remesh_preserve_attributes = False
me_cube.use_mirror_vertex_groups = False
me_cube.update()

# ---- objects
ob_cabeza = bpy.data.objects.new('Cabeza', me_cube)
ob_cenital = bpy.data.objects.new('CENITAL', None)
ob_frontal = bpy.data.objects.new('FRONTAL', None)
ob_lateral = bpy.data.objects.new('LATERAL', None)
ob_trasero = bpy.data.objects.new('TRASERO', None)

# ---- transforms, parenting, visibility, modifiers, constraints
ob_cabeza.location = (0.0, 0.0, 0.0)
ob_cabeza.lock_rotations_4d = False
ob_cabeza.empty_display_type = 'ARROWS'
ob_cabeza.lineart.crease_threshold = 0.0
_m = ob_cabeza.modifiers.new('Mirror', 'MIRROR')
_m.use_clip = True
_m = ob_cabeza.modifiers.new('Subdivision', 'SUBSURF')
ob_cenital.location = (-3.957, 0.1415, -0.5)
ob_cenital.scale = (2.01, 2.01, 2.01)
ob_cenital.empty_display_type = 'IMAGE'
ob_cenital.empty_display_size = 5.0
ob_cenital.show_empty_image_perspective = False
ob_frontal.location = (1.642, -0.05, 2.501)
ob_frontal.rotation_euler = (1.571, -0.0, 3.142)
ob_frontal.scale = (2.01, 2.01, 2.01)
ob_frontal.empty_display_type = 'IMAGE'
ob_frontal.empty_display_size = 5.0
ob_frontal.show_empty_image_perspective = False
ob_lateral.location = (0.0, 1.005, 2.501)
ob_lateral.rotation_euler = (1.571, -0.0, 1.571)
ob_lateral.scale = (2.01, 2.01, 2.01)
ob_lateral.empty_display_type = 'IMAGE'
ob_lateral.empty_display_size = 5.0
ob_lateral.show_empty_image_perspective = False
ob_trasero.location = (3.763, 0.05, 2.501)
ob_trasero.rotation_euler = (1.571, -0.0, 6.283)
ob_trasero.scale = (2.01, 2.01, 2.01)
ob_trasero.empty_display_type = 'IMAGE'
ob_trasero.empty_display_size = 5.0
ob_trasero.show_empty_image_perspective = False

# ---- collection membership
col_collection.objects.link(ob_cabeza)
col_vistas_referencia.objects.link(ob_cenital)
col_vistas_referencia.objects.link(ob_frontal)
col_vistas_referencia.objects.link(ob_lateral)
col_vistas_referencia.objects.link(ob_trasero)

# ---- scene / render settings (as saved in the file)
scene.frame_start = 1; scene.frame_end = 250; scene.frame_set(1)
scene.render.engine = 'BLENDER_EEVEE_NEXT'
scene.cycles.sampling_pattern = 'TABULATED_SOBOL'
scene.cycles.use_light_tree = False
scene.view_settings.view_transform = 'Filmic'
bpy.context.view_layer.update()

# ---- added for rendering (the .blend has no active camera and no usable light): camera, sun
cam_auto = bpy.data.cameras.new('AutoCamera')
cam_auto.lens = 50.0
cam_auto.sensor_width = 36.0
cam_auto.clip_end = 1000.0
ob_auto_camera = bpy.data.objects.new('AutoCamera', cam_auto)
scene.collection.objects.link(ob_auto_camera)
ob_auto_camera.location = (4.03222, -5.00552, 5.57831)
ob_auto_camera.rotation_euler = (1.09748, -7.21219e-08, 0.694738)
scene.camera = ob_auto_camera
light_auto_sun = bpy.data.lights.new('AutoSun', 'SUN')
light_auto_sun.energy = 3.0
light_auto_sun.angle = 0.0523599
ob_auto_sun = bpy.data.objects.new('AutoSun', light_auto_sun)
scene.collection.objects.link(ob_auto_sun)
ob_auto_sun.rotation_euler = (0.872665, 0.174533, 0.523599)
bpy.context.view_layer.update()
